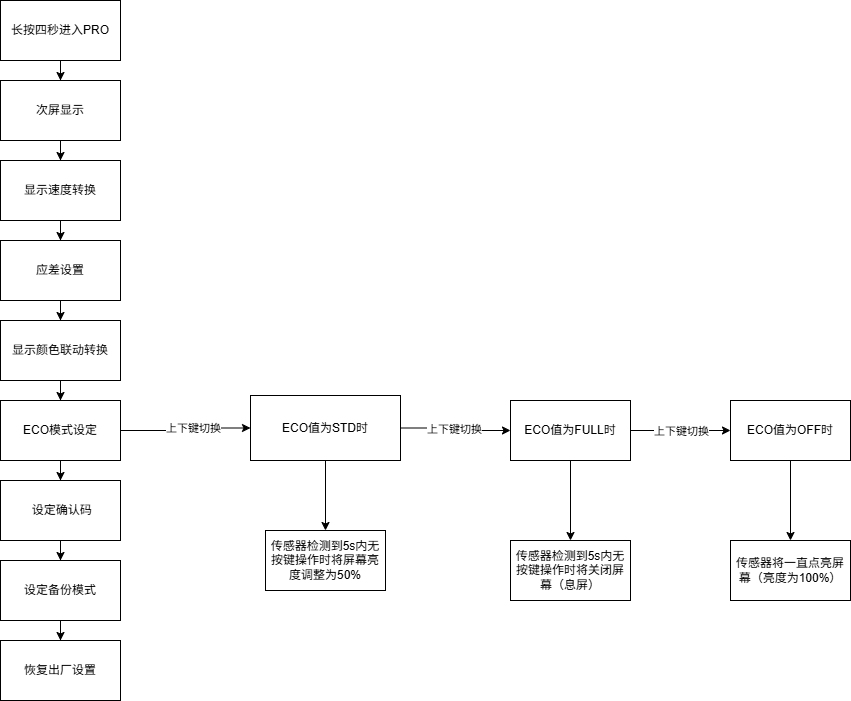

The diagram above was exported from draw.io. Its source (the exported page's mxGraphModel, read from the mxfile embedded in the PNG):
<mxGraphModel dx="1363" dy="755" grid="1" gridSize="10" guides="1" tooltips="1" connect="1" arrows="1" fold="1" page="1" pageScale="1" pageWidth="827" pageHeight="1169" math="0" shadow="0">
  <root>
    <mxCell id="0" />
    <mxCell id="1" parent="0" />
    <mxCell id="0TRZny_0HNgSdhLMlIWp-3" value="" style="edgeStyle=orthogonalEdgeStyle;rounded=0;orthogonalLoop=1;jettySize=auto;html=1;" edge="1" parent="1" source="0TRZny_0HNgSdhLMlIWp-1" target="0TRZny_0HNgSdhLMlIWp-2">
      <mxGeometry relative="1" as="geometry" />
    </mxCell>
    <mxCell id="0TRZny_0HNgSdhLMlIWp-1" value="长按四秒进入PRO" style="rounded=0;whiteSpace=wrap;html=1;" vertex="1" parent="1">
      <mxGeometry x="170" y="100" width="120" height="60" as="geometry" />
    </mxCell>
    <mxCell id="0TRZny_0HNgSdhLMlIWp-5" value="" style="edgeStyle=orthogonalEdgeStyle;rounded=0;orthogonalLoop=1;jettySize=auto;html=1;" edge="1" parent="1" source="0TRZny_0HNgSdhLMlIWp-2" target="0TRZny_0HNgSdhLMlIWp-4">
      <mxGeometry relative="1" as="geometry" />
    </mxCell>
    <mxCell id="0TRZny_0HNgSdhLMlIWp-2" value="次屏显示" style="whiteSpace=wrap;html=1;rounded=0;" vertex="1" parent="1">
      <mxGeometry x="170" y="180" width="120" height="60" as="geometry" />
    </mxCell>
    <mxCell id="0TRZny_0HNgSdhLMlIWp-7" value="" style="edgeStyle=orthogonalEdgeStyle;rounded=0;orthogonalLoop=1;jettySize=auto;html=1;" edge="1" parent="1" source="0TRZny_0HNgSdhLMlIWp-4" target="0TRZny_0HNgSdhLMlIWp-6">
      <mxGeometry relative="1" as="geometry" />
    </mxCell>
    <mxCell id="0TRZny_0HNgSdhLMlIWp-4" value="显示速度转换" style="whiteSpace=wrap;html=1;rounded=0;" vertex="1" parent="1">
      <mxGeometry x="170" y="260" width="120" height="60" as="geometry" />
    </mxCell>
    <mxCell id="0TRZny_0HNgSdhLMlIWp-9" value="" style="edgeStyle=orthogonalEdgeStyle;rounded=0;orthogonalLoop=1;jettySize=auto;html=1;" edge="1" parent="1" source="0TRZny_0HNgSdhLMlIWp-6" target="0TRZny_0HNgSdhLMlIWp-8">
      <mxGeometry relative="1" as="geometry" />
    </mxCell>
    <mxCell id="0TRZny_0HNgSdhLMlIWp-6" value="应差设置" style="whiteSpace=wrap;html=1;rounded=0;" vertex="1" parent="1">
      <mxGeometry x="170" y="340" width="120" height="60" as="geometry" />
    </mxCell>
    <mxCell id="0TRZny_0HNgSdhLMlIWp-13" value="" style="edgeStyle=orthogonalEdgeStyle;rounded=0;orthogonalLoop=1;jettySize=auto;html=1;" edge="1" parent="1" source="0TRZny_0HNgSdhLMlIWp-8" target="0TRZny_0HNgSdhLMlIWp-12">
      <mxGeometry relative="1" as="geometry" />
    </mxCell>
    <mxCell id="0TRZny_0HNgSdhLMlIWp-8" value="显示颜色联动转换" style="whiteSpace=wrap;html=1;rounded=0;" vertex="1" parent="1">
      <mxGeometry x="170" y="420" width="120" height="60" as="geometry" />
    </mxCell>
    <mxCell id="0TRZny_0HNgSdhLMlIWp-15" value="" style="edgeStyle=orthogonalEdgeStyle;rounded=0;orthogonalLoop=1;jettySize=auto;html=1;" edge="1" parent="1" source="0TRZny_0HNgSdhLMlIWp-12" target="0TRZny_0HNgSdhLMlIWp-14">
      <mxGeometry relative="1" as="geometry" />
    </mxCell>
    <mxCell id="0TRZny_0HNgSdhLMlIWp-21" value="" style="edgeStyle=orthogonalEdgeStyle;rounded=0;orthogonalLoop=1;jettySize=auto;html=1;" edge="1" parent="1" source="0TRZny_0HNgSdhLMlIWp-12" target="0TRZny_0HNgSdhLMlIWp-20">
      <mxGeometry relative="1" as="geometry" />
    </mxCell>
    <mxCell id="0TRZny_0HNgSdhLMlIWp-22" value="上下键切换" style="edgeLabel;html=1;align=center;verticalAlign=middle;resizable=0;points=[];" vertex="1" connectable="0" parent="0TRZny_0HNgSdhLMlIWp-21">
      <mxGeometry x="0.1333" relative="1" as="geometry">
        <mxPoint as="offset" />
      </mxGeometry>
    </mxCell>
    <mxCell id="0TRZny_0HNgSdhLMlIWp-12" value="ECO模式设定" style="whiteSpace=wrap;html=1;rounded=0;" vertex="1" parent="1">
      <mxGeometry x="170" y="500" width="120" height="60" as="geometry" />
    </mxCell>
    <mxCell id="0TRZny_0HNgSdhLMlIWp-17" value="" style="edgeStyle=orthogonalEdgeStyle;rounded=0;orthogonalLoop=1;jettySize=auto;html=1;" edge="1" parent="1" source="0TRZny_0HNgSdhLMlIWp-14" target="0TRZny_0HNgSdhLMlIWp-16">
      <mxGeometry relative="1" as="geometry" />
    </mxCell>
    <mxCell id="0TRZny_0HNgSdhLMlIWp-14" value="&amp;nbsp;设定确认码" style="whiteSpace=wrap;html=1;rounded=0;" vertex="1" parent="1">
      <mxGeometry x="170" y="580" width="120" height="60" as="geometry" />
    </mxCell>
    <mxCell id="0TRZny_0HNgSdhLMlIWp-19" value="" style="edgeStyle=orthogonalEdgeStyle;rounded=0;orthogonalLoop=1;jettySize=auto;html=1;" edge="1" parent="1" source="0TRZny_0HNgSdhLMlIWp-16" target="0TRZny_0HNgSdhLMlIWp-18">
      <mxGeometry relative="1" as="geometry" />
    </mxCell>
    <mxCell id="0TRZny_0HNgSdhLMlIWp-16" value="设定备份模式" style="whiteSpace=wrap;html=1;rounded=0;" vertex="1" parent="1">
      <mxGeometry x="170" y="660" width="120" height="60" as="geometry" />
    </mxCell>
    <mxCell id="0TRZny_0HNgSdhLMlIWp-18" value="恢复出厂设置" style="whiteSpace=wrap;html=1;rounded=0;" vertex="1" parent="1">
      <mxGeometry x="170" y="740" width="120" height="60" as="geometry" />
    </mxCell>
    <mxCell id="0TRZny_0HNgSdhLMlIWp-24" value="" style="edgeStyle=orthogonalEdgeStyle;rounded=0;orthogonalLoop=1;jettySize=auto;html=1;" edge="1" parent="1" source="0TRZny_0HNgSdhLMlIWp-20" target="0TRZny_0HNgSdhLMlIWp-23">
      <mxGeometry relative="1" as="geometry" />
    </mxCell>
    <mxCell id="0TRZny_0HNgSdhLMlIWp-26" value="" style="edgeStyle=orthogonalEdgeStyle;rounded=0;orthogonalLoop=1;jettySize=auto;html=1;" edge="1" parent="1" source="0TRZny_0HNgSdhLMlIWp-20" target="0TRZny_0HNgSdhLMlIWp-25">
      <mxGeometry relative="1" as="geometry" />
    </mxCell>
    <mxCell id="0TRZny_0HNgSdhLMlIWp-30" value="上下键切换" style="edgeLabel;html=1;align=center;verticalAlign=middle;resizable=0;points=[];" vertex="1" connectable="0" parent="0TRZny_0HNgSdhLMlIWp-26">
      <mxGeometry x="-0.0182" y="-2" relative="1" as="geometry">
        <mxPoint y="1" as="offset" />
      </mxGeometry>
    </mxCell>
    <mxCell id="0TRZny_0HNgSdhLMlIWp-20" value="&lt;p&gt;&lt;span data-type=&quot;string-token&quot; data-slashplaceholder=&quot;输入关键词&quot; class=&quot;css-nzxw3s e6vjtes0&quot;&gt;ECO值为STD时&lt;/span&gt;&lt;/p&gt;" style="whiteSpace=wrap;html=1;rounded=0;" vertex="1" parent="1">
      <mxGeometry x="420" y="495" width="150" height="65" as="geometry" />
    </mxCell>
    <mxCell id="0TRZny_0HNgSdhLMlIWp-23" value="传感器检测到5s内无按键操作时将屏幕亮度调整为50%" style="whiteSpace=wrap;html=1;rounded=0;" vertex="1" parent="1">
      <mxGeometry x="435" y="630" width="120" height="60" as="geometry" />
    </mxCell>
    <mxCell id="0TRZny_0HNgSdhLMlIWp-32" value="" style="edgeStyle=orthogonalEdgeStyle;rounded=0;orthogonalLoop=1;jettySize=auto;html=1;" edge="1" parent="1" source="0TRZny_0HNgSdhLMlIWp-25" target="0TRZny_0HNgSdhLMlIWp-31">
      <mxGeometry relative="1" as="geometry" />
    </mxCell>
    <mxCell id="0TRZny_0HNgSdhLMlIWp-34" value="" style="edgeStyle=orthogonalEdgeStyle;rounded=0;orthogonalLoop=1;jettySize=auto;html=1;" edge="1" parent="1" source="0TRZny_0HNgSdhLMlIWp-25" target="0TRZny_0HNgSdhLMlIWp-33">
      <mxGeometry relative="1" as="geometry" />
    </mxCell>
    <mxCell id="0TRZny_0HNgSdhLMlIWp-38" value="上下键切换" style="edgeLabel;html=1;align=center;verticalAlign=middle;resizable=0;points=[];" vertex="1" connectable="0" parent="0TRZny_0HNgSdhLMlIWp-34">
      <mxGeometry x="-0.16" y="-5" relative="1" as="geometry">
        <mxPoint x="8" y="-5" as="offset" />
      </mxGeometry>
    </mxCell>
    <mxCell id="0TRZny_0HNgSdhLMlIWp-25" value="ECO值为FULL时" style="whiteSpace=wrap;html=1;rounded=0;" vertex="1" parent="1">
      <mxGeometry x="680" y="500" width="120" height="60" as="geometry" />
    </mxCell>
    <mxCell id="0TRZny_0HNgSdhLMlIWp-31" value="传感器检测到5s内无按键操作时将关闭屏幕（息屏）" style="whiteSpace=wrap;html=1;rounded=0;" vertex="1" parent="1">
      <mxGeometry x="680" y="640" width="120" height="60" as="geometry" />
    </mxCell>
    <mxCell id="0TRZny_0HNgSdhLMlIWp-36" value="" style="edgeStyle=orthogonalEdgeStyle;rounded=0;orthogonalLoop=1;jettySize=auto;html=1;" edge="1" parent="1" source="0TRZny_0HNgSdhLMlIWp-33" target="0TRZny_0HNgSdhLMlIWp-35">
      <mxGeometry relative="1" as="geometry" />
    </mxCell>
    <mxCell id="0TRZny_0HNgSdhLMlIWp-33" value="ECO值为OFF时" style="whiteSpace=wrap;html=1;rounded=0;" vertex="1" parent="1">
      <mxGeometry x="900" y="500" width="120" height="60" as="geometry" />
    </mxCell>
    <mxCell id="0TRZny_0HNgSdhLMlIWp-35" value="传感器将一直点亮屏幕（亮度为100%）" style="whiteSpace=wrap;html=1;rounded=0;" vertex="1" parent="1">
      <mxGeometry x="900" y="640" width="120" height="60" as="geometry" />
    </mxCell>
  </root>
</mxGraphModel>